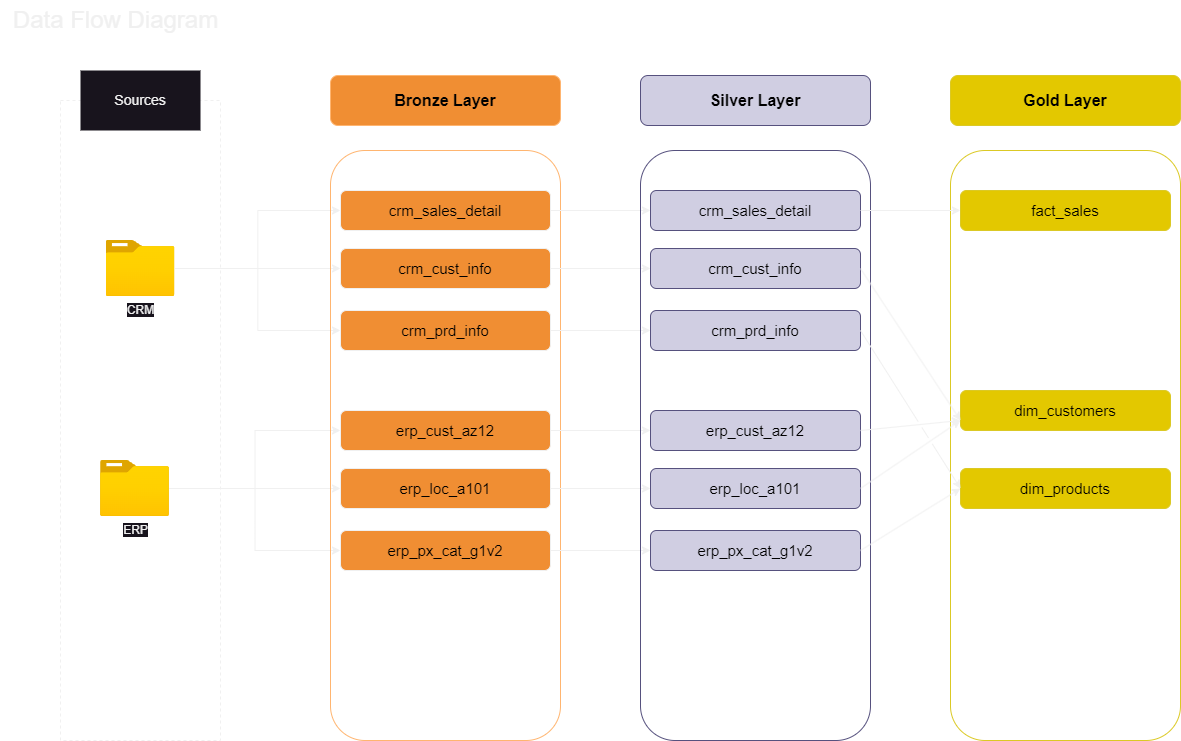

The diagram above was exported from draw.io. Its source (the exported page's mxGraphModel, read from the mxfile embedded in the PNG):
<mxGraphModel dx="1434" dy="844" grid="1" gridSize="10" guides="1" tooltips="1" connect="1" arrows="1" fold="1" page="1" pageScale="1" pageWidth="3300" pageHeight="4681" math="0" shadow="0">
  <root>
    <mxCell id="0" />
    <mxCell id="1" parent="0" />
    <mxCell id="jys2FtYAVPdy0_W7nuuj-1" value="Data Flow Diagram" style="text;html=1;align=center;verticalAlign=middle;resizable=0;points=[];autosize=1;strokeColor=none;fillColor=none;fontSize=24;" parent="1" vertex="1">
      <mxGeometry x="80" y="20" width="230" height="40" as="geometry" />
    </mxCell>
    <mxCell id="jys2FtYAVPdy0_W7nuuj-2" value="" style="rounded=0;whiteSpace=wrap;html=1;fillColor=none;dashed=1;" parent="1" vertex="1">
      <mxGeometry x="140" y="120" width="160" height="640" as="geometry" />
    </mxCell>
    <mxCell id="jys2FtYAVPdy0_W7nuuj-3" value="Sources" style="rounded=0;whiteSpace=wrap;html=1;fillColor=default;fontSize=14;strokeColor=none;" parent="1" vertex="1">
      <mxGeometry x="160" y="90" width="120" height="60" as="geometry" />
    </mxCell>
    <mxCell id="jys2FtYAVPdy0_W7nuuj-11" style="edgeStyle=orthogonalEdgeStyle;rounded=0;orthogonalLoop=1;jettySize=auto;html=1;" parent="1" source="jys2FtYAVPdy0_W7nuuj-4" target="jys2FtYAVPdy0_W7nuuj-9" edge="1">
      <mxGeometry relative="1" as="geometry" />
    </mxCell>
    <mxCell id="jys2FtYAVPdy0_W7nuuj-12" style="edgeStyle=orthogonalEdgeStyle;rounded=0;orthogonalLoop=1;jettySize=auto;html=1;entryX=0;entryY=0.5;entryDx=0;entryDy=0;" parent="1" source="jys2FtYAVPdy0_W7nuuj-4" target="jys2FtYAVPdy0_W7nuuj-8" edge="1">
      <mxGeometry relative="1" as="geometry" />
    </mxCell>
    <mxCell id="jys2FtYAVPdy0_W7nuuj-13" style="edgeStyle=orthogonalEdgeStyle;rounded=0;orthogonalLoop=1;jettySize=auto;html=1;entryX=0;entryY=0.5;entryDx=0;entryDy=0;" parent="1" source="jys2FtYAVPdy0_W7nuuj-4" target="jys2FtYAVPdy0_W7nuuj-10" edge="1">
      <mxGeometry relative="1" as="geometry" />
    </mxCell>
    <mxCell id="jys2FtYAVPdy0_W7nuuj-4" value="CRM" style="image;aspect=fixed;html=1;points=[];align=center;fontSize=12;image=img/lib/azure2/general/Folder_Blank.svg;" parent="1" vertex="1">
      <mxGeometry x="185.5" y="260" width="69" height="56.00000000000001" as="geometry" />
    </mxCell>
    <mxCell id="jys2FtYAVPdy0_W7nuuj-17" style="edgeStyle=orthogonalEdgeStyle;rounded=0;orthogonalLoop=1;jettySize=auto;html=1;entryX=0;entryY=0.5;entryDx=0;entryDy=0;" parent="1" source="jys2FtYAVPdy0_W7nuuj-5" target="jys2FtYAVPdy0_W7nuuj-14" edge="1">
      <mxGeometry relative="1" as="geometry" />
    </mxCell>
    <mxCell id="jys2FtYAVPdy0_W7nuuj-18" style="edgeStyle=orthogonalEdgeStyle;rounded=0;orthogonalLoop=1;jettySize=auto;html=1;" parent="1" source="jys2FtYAVPdy0_W7nuuj-5" target="jys2FtYAVPdy0_W7nuuj-15" edge="1">
      <mxGeometry relative="1" as="geometry" />
    </mxCell>
    <mxCell id="jys2FtYAVPdy0_W7nuuj-19" style="edgeStyle=orthogonalEdgeStyle;rounded=0;orthogonalLoop=1;jettySize=auto;html=1;entryX=0;entryY=0.5;entryDx=0;entryDy=0;" parent="1" source="jys2FtYAVPdy0_W7nuuj-5" target="jys2FtYAVPdy0_W7nuuj-16" edge="1">
      <mxGeometry relative="1" as="geometry" />
    </mxCell>
    <mxCell id="jys2FtYAVPdy0_W7nuuj-5" value="ERP" style="image;aspect=fixed;html=1;points=[];align=center;fontSize=12;image=img/lib/azure2/general/Folder_Blank.svg;" parent="1" vertex="1">
      <mxGeometry x="180" y="480" width="69" height="56.00000000000001" as="geometry" />
    </mxCell>
    <mxCell id="jys2FtYAVPdy0_W7nuuj-6" value="" style="rounded=1;whiteSpace=wrap;html=1;fillColor=none;strokeColor=#FFB570;fontColor=#000000;" parent="1" vertex="1">
      <mxGeometry x="410" y="170" width="230" height="590" as="geometry" />
    </mxCell>
    <mxCell id="jys2FtYAVPdy0_W7nuuj-7" value="Bronze Layer" style="rounded=1;whiteSpace=wrap;html=1;fontSize=16;fontStyle=1;fillColor=#f08e33;strokeColor=#FFB570;fontColor=#000000;" parent="1" vertex="1">
      <mxGeometry x="410" y="95" width="230" height="50" as="geometry" />
    </mxCell>
    <mxCell id="6-2GxPkKU5WmnrgOdm7N-9" style="edgeStyle=orthogonalEdgeStyle;rounded=0;orthogonalLoop=1;jettySize=auto;html=1;" parent="1" source="jys2FtYAVPdy0_W7nuuj-8" target="6-2GxPkKU5WmnrgOdm7N-3" edge="1">
      <mxGeometry relative="1" as="geometry" />
    </mxCell>
    <mxCell id="jys2FtYAVPdy0_W7nuuj-8" value="crm_sales_detail" style="rounded=1;whiteSpace=wrap;html=1;fontSize=15;fontStyle=0;fillColor=#f08e33;fontColor=#000000;" parent="1" vertex="1">
      <mxGeometry x="420" y="210" width="210" height="40" as="geometry" />
    </mxCell>
    <mxCell id="6-2GxPkKU5WmnrgOdm7N-10" style="edgeStyle=orthogonalEdgeStyle;rounded=0;orthogonalLoop=1;jettySize=auto;html=1;" parent="1" source="jys2FtYAVPdy0_W7nuuj-9" target="6-2GxPkKU5WmnrgOdm7N-4" edge="1">
      <mxGeometry relative="1" as="geometry" />
    </mxCell>
    <mxCell id="jys2FtYAVPdy0_W7nuuj-9" value="crm_cust_info" style="rounded=1;whiteSpace=wrap;html=1;fontSize=15;fontStyle=0;fillColor=#f08e33;fontColor=#000000;" parent="1" vertex="1">
      <mxGeometry x="420" y="268" width="210" height="40" as="geometry" />
    </mxCell>
    <mxCell id="6-2GxPkKU5WmnrgOdm7N-11" style="edgeStyle=orthogonalEdgeStyle;rounded=0;orthogonalLoop=1;jettySize=auto;html=1;" parent="1" source="jys2FtYAVPdy0_W7nuuj-10" target="6-2GxPkKU5WmnrgOdm7N-5" edge="1">
      <mxGeometry relative="1" as="geometry" />
    </mxCell>
    <mxCell id="jys2FtYAVPdy0_W7nuuj-10" value="crm_prd_info" style="rounded=1;whiteSpace=wrap;html=1;fontSize=15;fontStyle=0;fillColor=#f08e33;fontColor=#000000;" parent="1" vertex="1">
      <mxGeometry x="420" y="330" width="210" height="40" as="geometry" />
    </mxCell>
    <mxCell id="6-2GxPkKU5WmnrgOdm7N-14" style="edgeStyle=orthogonalEdgeStyle;rounded=0;orthogonalLoop=1;jettySize=auto;html=1;" parent="1" source="jys2FtYAVPdy0_W7nuuj-14" target="6-2GxPkKU5WmnrgOdm7N-6" edge="1">
      <mxGeometry relative="1" as="geometry" />
    </mxCell>
    <mxCell id="jys2FtYAVPdy0_W7nuuj-14" value="erp_cust_az12" style="rounded=1;whiteSpace=wrap;html=1;fontSize=15;fontStyle=0;fillColor=#f08e33;fontColor=#000000;" parent="1" vertex="1">
      <mxGeometry x="420" y="430" width="210" height="40" as="geometry" />
    </mxCell>
    <mxCell id="6-2GxPkKU5WmnrgOdm7N-13" style="edgeStyle=orthogonalEdgeStyle;rounded=0;orthogonalLoop=1;jettySize=auto;html=1;entryX=0;entryY=0.5;entryDx=0;entryDy=0;" parent="1" source="jys2FtYAVPdy0_W7nuuj-15" target="6-2GxPkKU5WmnrgOdm7N-7" edge="1">
      <mxGeometry relative="1" as="geometry" />
    </mxCell>
    <mxCell id="jys2FtYAVPdy0_W7nuuj-15" value="erp_loc_a101" style="rounded=1;whiteSpace=wrap;html=1;fontSize=15;fontStyle=0;fillColor=#f08e33;fontColor=#000000;" parent="1" vertex="1">
      <mxGeometry x="420" y="488" width="210" height="40" as="geometry" />
    </mxCell>
    <mxCell id="6-2GxPkKU5WmnrgOdm7N-15" style="edgeStyle=orthogonalEdgeStyle;rounded=0;orthogonalLoop=1;jettySize=auto;html=1;" parent="1" source="jys2FtYAVPdy0_W7nuuj-16" target="6-2GxPkKU5WmnrgOdm7N-8" edge="1">
      <mxGeometry relative="1" as="geometry" />
    </mxCell>
    <mxCell id="jys2FtYAVPdy0_W7nuuj-16" value="erp_px_cat_g1v2" style="rounded=1;whiteSpace=wrap;html=1;fontSize=15;fontStyle=0;fillColor=#f08e33;fontColor=#000000;" parent="1" vertex="1">
      <mxGeometry x="420" y="550" width="210" height="40" as="geometry" />
    </mxCell>
    <mxCell id="6-2GxPkKU5WmnrgOdm7N-1" value="" style="rounded=1;whiteSpace=wrap;html=1;fillColor=none;strokeColor=#56517e;fontColor=#000000;" parent="1" vertex="1">
      <mxGeometry x="720" y="170" width="230" height="590" as="geometry" />
    </mxCell>
    <mxCell id="6-2GxPkKU5WmnrgOdm7N-2" value="Silver Layer" style="rounded=1;whiteSpace=wrap;html=1;fillColor=#d0cee2;strokeColor=#56517e;fontSize=16;fontStyle=1;fontColor=#000000;" parent="1" vertex="1">
      <mxGeometry x="720" y="95" width="230" height="50" as="geometry" />
    </mxCell>
    <mxCell id="6-2GxPkKU5WmnrgOdm7N-3" value="crm_sales_detail" style="rounded=1;whiteSpace=wrap;html=1;fillColor=#d0cee2;strokeColor=#56517e;fontSize=15;fontStyle=0;fontColor=#000000;" parent="1" vertex="1">
      <mxGeometry x="730" y="210" width="210" height="40" as="geometry" />
    </mxCell>
    <mxCell id="6-2GxPkKU5WmnrgOdm7N-4" value="crm_cust_info" style="rounded=1;whiteSpace=wrap;html=1;fillColor=#d0cee2;strokeColor=#56517e;fontSize=15;fontStyle=0;fontColor=#000000;" parent="1" vertex="1">
      <mxGeometry x="730" y="268" width="210" height="40" as="geometry" />
    </mxCell>
    <mxCell id="6-2GxPkKU5WmnrgOdm7N-5" value="crm_prd_info" style="rounded=1;whiteSpace=wrap;html=1;fillColor=#d0cee2;strokeColor=#56517e;fontSize=15;fontStyle=0;fontColor=#000000;" parent="1" vertex="1">
      <mxGeometry x="730" y="330" width="210" height="40" as="geometry" />
    </mxCell>
    <mxCell id="6-2GxPkKU5WmnrgOdm7N-6" value="erp_cust_az12" style="rounded=1;whiteSpace=wrap;html=1;fillColor=#d0cee2;strokeColor=#56517e;fontSize=15;fontStyle=0;fontColor=#000000;" parent="1" vertex="1">
      <mxGeometry x="730" y="430" width="210" height="40" as="geometry" />
    </mxCell>
    <mxCell id="6-2GxPkKU5WmnrgOdm7N-7" value="erp_loc_a101" style="rounded=1;whiteSpace=wrap;html=1;fillColor=#d0cee2;strokeColor=#56517e;fontSize=15;fontStyle=0;fontColor=#000000;" parent="1" vertex="1">
      <mxGeometry x="730" y="488" width="210" height="40" as="geometry" />
    </mxCell>
    <mxCell id="6-2GxPkKU5WmnrgOdm7N-8" value="erp_px_cat_g1v2" style="rounded=1;whiteSpace=wrap;html=1;fillColor=#d0cee2;strokeColor=#56517e;fontSize=15;fontStyle=0;fontColor=#000000;" parent="1" vertex="1">
      <mxGeometry x="730" y="550" width="210" height="40" as="geometry" />
    </mxCell>
    <mxCell id="kWgWLNzfXvgqYsS4mqO3-1" value="" style="rounded=1;whiteSpace=wrap;html=1;fillColor=none;strokeColor=#DBC925;fontColor=#000000;" parent="1" vertex="1">
      <mxGeometry x="1030" y="170" width="230" height="590" as="geometry" />
    </mxCell>
    <mxCell id="kWgWLNzfXvgqYsS4mqO3-2" value="Gold Layer" style="rounded=1;whiteSpace=wrap;html=1;fillColor=#e3c800;strokeColor=#DBC925;fontSize=16;fontStyle=1;fontColor=#000000;" parent="1" vertex="1">
      <mxGeometry x="1030" y="95" width="230" height="50" as="geometry" />
    </mxCell>
    <mxCell id="kWgWLNzfXvgqYsS4mqO3-3" value="fact_sales" style="rounded=1;whiteSpace=wrap;html=1;fillColor=#e3c800;strokeColor=#DBC925;fontSize=15;fontStyle=0;fontColor=#000000;" parent="1" vertex="1">
      <mxGeometry x="1040" y="210" width="210" height="40" as="geometry" />
    </mxCell>
    <mxCell id="kWgWLNzfXvgqYsS4mqO3-4" value="dim_customers" style="rounded=1;whiteSpace=wrap;html=1;fillColor=#e3c800;strokeColor=#DBC925;fontSize=15;fontStyle=0;fontColor=#000000;" parent="1" vertex="1">
      <mxGeometry x="1040" y="410" width="210" height="40" as="geometry" />
    </mxCell>
    <mxCell id="kWgWLNzfXvgqYsS4mqO3-5" value="dim_products" style="rounded=1;whiteSpace=wrap;html=1;fillColor=#e3c800;strokeColor=#DBC925;fontSize=15;fontStyle=0;fontColor=#000000;" parent="1" vertex="1">
      <mxGeometry x="1040" y="488" width="210" height="40" as="geometry" />
    </mxCell>
    <mxCell id="kWgWLNzfXvgqYsS4mqO3-18" value="" style="endArrow=classic;html=1;rounded=0;entryX=0;entryY=0.5;entryDx=0;entryDy=0;exitX=1;exitY=0.5;exitDx=0;exitDy=0;" parent="1" source="6-2GxPkKU5WmnrgOdm7N-3" target="kWgWLNzfXvgqYsS4mqO3-3" edge="1">
      <mxGeometry width="50" height="50" relative="1" as="geometry">
        <mxPoint x="950" y="240" as="sourcePoint" />
        <mxPoint x="1000" y="190" as="targetPoint" />
      </mxGeometry>
    </mxCell>
    <mxCell id="kWgWLNzfXvgqYsS4mqO3-19" value="" style="endArrow=classic;html=1;rounded=0;entryX=0;entryY=0.75;entryDx=0;entryDy=0;exitX=1;exitY=0.5;exitDx=0;exitDy=0;jumpStyle=gap;jumpSize=7;" parent="1" source="6-2GxPkKU5WmnrgOdm7N-4" target="kWgWLNzfXvgqYsS4mqO3-4" edge="1">
      <mxGeometry width="50" height="50" relative="1" as="geometry">
        <mxPoint x="950" y="240" as="sourcePoint" />
        <mxPoint x="1050" y="240" as="targetPoint" />
      </mxGeometry>
    </mxCell>
    <mxCell id="kWgWLNzfXvgqYsS4mqO3-20" value="" style="endArrow=classic;html=1;rounded=0;entryX=0;entryY=0.75;entryDx=0;entryDy=0;exitX=1;exitY=0.5;exitDx=0;exitDy=0;jumpStyle=gap;jumpSize=7;" parent="1" source="6-2GxPkKU5WmnrgOdm7N-6" target="kWgWLNzfXvgqYsS4mqO3-4" edge="1">
      <mxGeometry width="50" height="50" relative="1" as="geometry">
        <mxPoint x="940" y="488" as="sourcePoint" />
        <mxPoint x="1040" y="538" as="targetPoint" />
      </mxGeometry>
    </mxCell>
    <mxCell id="kWgWLNzfXvgqYsS4mqO3-21" value="" style="endArrow=classic;html=1;rounded=0;entryX=0;entryY=0.75;entryDx=0;entryDy=0;exitX=1;exitY=0.5;exitDx=0;exitDy=0;jumpStyle=gap;jumpSize=7;" parent="1" source="6-2GxPkKU5WmnrgOdm7N-7" target="kWgWLNzfXvgqYsS4mqO3-4" edge="1">
      <mxGeometry width="50" height="50" relative="1" as="geometry">
        <mxPoint x="950" y="460" as="sourcePoint" />
        <mxPoint x="1050" y="348" as="targetPoint" />
      </mxGeometry>
    </mxCell>
    <mxCell id="kWgWLNzfXvgqYsS4mqO3-23" value="" style="endArrow=classic;html=1;rounded=0;entryX=0;entryY=0.5;entryDx=0;entryDy=0;exitX=1;exitY=0.5;exitDx=0;exitDy=0;jumpStyle=gap;jumpSize=7;" parent="1" source="6-2GxPkKU5WmnrgOdm7N-5" target="kWgWLNzfXvgqYsS4mqO3-5" edge="1">
      <mxGeometry width="50" height="50" relative="1" as="geometry">
        <mxPoint x="950" y="460" as="sourcePoint" />
        <mxPoint x="1050" y="348" as="targetPoint" />
      </mxGeometry>
    </mxCell>
    <mxCell id="kWgWLNzfXvgqYsS4mqO3-24" value="" style="endArrow=classic;html=1;rounded=0;entryX=0;entryY=0.5;entryDx=0;entryDy=0;exitX=1;exitY=0.5;exitDx=0;exitDy=0;jumpStyle=gap;jumpSize=7;" parent="1" source="6-2GxPkKU5WmnrgOdm7N-8" target="kWgWLNzfXvgqYsS4mqO3-5" edge="1">
      <mxGeometry width="50" height="50" relative="1" as="geometry">
        <mxPoint x="950" y="360" as="sourcePoint" />
        <mxPoint x="1050" y="470" as="targetPoint" />
      </mxGeometry>
    </mxCell>
  </root>
</mxGraphModel>